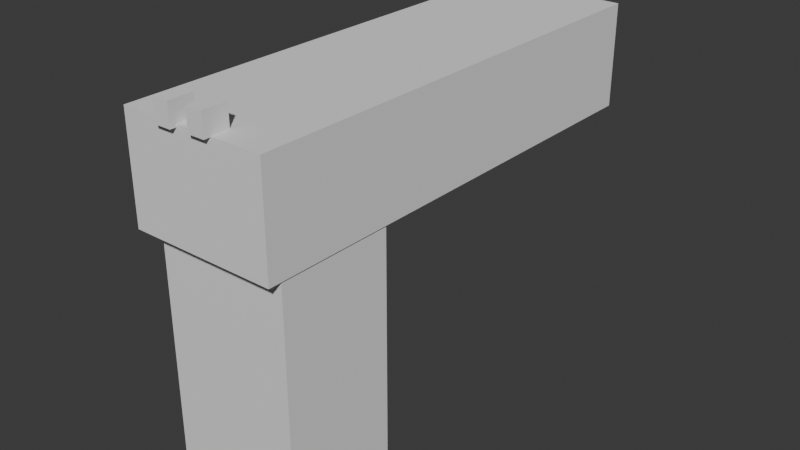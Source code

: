 # Source: pistolam.blend  (saved by Blender 4.2.66; exported with 4.5.12 LTS)
import bpy
from mathutils import Matrix  # noqa: F401  (used for matrix-valued properties, if any)

bpy.ops.wm.read_factory_settings(use_empty=True)
scene = bpy.context.scene
scene.name = 'Scene'

# ---- collections
col_collection = bpy.data.collections.new('Collection'); scene.collection.children.link(col_collection)

# ---- world
world_world = bpy.data.worlds.new('World'); scene.world = world_world
world_world.use_nodes = True; world_world.node_tree.nodes.clear()
_N = world_world.node_tree.nodes; _L = world_world.node_tree.links
n0 = _N.new('ShaderNodeOutputWorld'); n0.name = 'World Output'; n0.location = (300, 300)
n1 = _N.new('ShaderNodeBackground'); n1.name = 'Background'; n1.location = (10, 300)
n1.inputs[0].default_value = (0.05088, 0.05088, 0.05088, 1.0)
_L.new(n1.outputs[0], n0.inputs[0])
n0.is_active_output = True
world_world.color = (0.05088, 0.05088, 0.05088)
world_world.sun_shadow_jitter_overblur = 0.0

# ---- meshes
me_cubo = bpy.data.meshes.new('Cubo')
me_cubo.from_pydata([(-0.6797, -4.049, -0.486), (-0.6797, -4.049, 0.486), (-0.6797, 4.049, -0.486), (-0.6797, 4.049, 0.486), (0.6797, -4.049, -0.486), (0.6797, -4.049, 0.486), (0.6797, 4.049, -0.486), (0.6797, 4.049, 0.486), (-0.6797, -4.049, -0.04765), (-0.6797, 4.049, -0.04765), (0.6797, 4.049, -0.04765), (0.6797, -4.049, -0.04765), (-0.6797, -4.049, 0.2668), (-0.6797, 4.049, 0.2668), (0.6797, 4.049, 0.2668), (0.6797, -4.049, 0.2668), (0.3298, 4.049, -0.486), (0.3298, 4.049, 0.486), (0.3298, -4.049, -0.486), (0.3298, -4.049, 0.486), (0.3298, -4.049, -0.04765), (0.3298, 4.049, -0.04765), (0.3298, -4.049, 0.2668), (0.3298, 4.049, 0.2668), (-0.2733, 4.049, -0.486), (-0.2733, -4.049, 0.486), (-0.2733, -4.049, -0.04765), (-0.2733, -4.049, 0.2668), (-0.2733, 4.049, 0.486), (-0.2733, -4.049, -0.486), (-0.2733, 4.049, -0.04765), (-0.2733, 4.049, 0.2668)], [], [(12, 1, 3, 13), (23, 17, 7, 14), (14, 7, 5, 15), (27, 25, 1, 12), (16, 6, 4, 18), (28, 3, 1, 25), (29, 26, 8, 0), (6, 10, 11, 4), (16, 21, 10, 6), (0, 8, 9, 2), (26, 27, 12, 8), (10, 14, 15, 11), (21, 23, 14, 10), (8, 12, 13, 9), (11, 15, 22, 20), (24, 30, 21, 16), (4, 11, 20, 18), (7, 17, 19, 5), (24, 16, 18, 29), (15, 5, 19, 22), (31, 28, 17, 23), (13, 3, 28, 31), (2, 24, 29, 0), (2, 9, 30, 24), (9, 13, 31, 30), (20, 22, 27, 26), (18, 20, 26, 29), (17, 28, 25, 19), (22, 19, 25, 27)])
_uv = me_cubo.uv_layers.new(name='Mapa UV')
_uv.uv.foreach_set('vector', [0.5686, 0.0, 0.625, 0.0, 0.625, 0.25, 0.5686, 0.25, 0.5686, 0.4356, 0.625, 0.4356, 0.625, 0.5, 0.5686, 0.5, 0.5686, 0.5, 0.625, 0.5, 0.625, 0.75, 0.5686, 0.75, 0.5686, 0.9253, 0.625, 0.9253, 0.625, 1.0, 0.5686, 1.0, 0.3106, 0.5, 0.375, 0.5, 0.375, 0.75, 0.3106, 0.75, 0.8003, 0.5, 0.875, 0.5, 0.875, 0.75, 0.8003, 0.75, 0.375, 0.9253, 0.4877, 0.9253, 0.4877, 1.0, 0.375, 1.0, 0.375, 0.5, 0.4877, 0.5, 0.4877, 0.75, 0.375, 0.75, 0.375, 0.4356, 0.4877, 0.4356, 0.4877, 0.5, 0.375, 0.5, 0.375, 0.0, 0.4877, 0.0, 0.4877, 0.25, 0.375, 0.25, 0.4877, 0.9253, 0.5686, 0.9253, 0.5686, 1.0, 0.4877, 1.0, 0.4877, 0.5, 0.5686, 0.5, 0.5686, 0.75, 0.4877, 0.75, 0.4877, 0.4356, 0.5686, 0.4356, 0.5686, 0.5, 0.4877, 0.5, 0.4877, 0.0, 0.5686, 0.0, 0.5686, 0.25, 0.4877, 0.25, 0.4877, 0.75, 0.5686, 0.75, 0.5686, 0.8144, 0.4877, 0.8144, 0.375, 0.3247, 0.4877, 0.3247, 0.4877, 0.4356, 0.375, 0.4356, 0.375, 0.75, 0.4877, 0.75, 0.4877, 0.8144, 0.375, 0.8144, 0.625, 0.5, 0.6894, 0.5, 0.6894, 0.75, 0.625, 0.75, 0.1997, 0.5, 0.3106, 0.5, 0.3106, 0.75, 0.1997, 0.75, 0.5686, 0.75, 0.625, 0.75, 0.625, 0.8144, 0.5686, 0.8144, 0.5686, 0.3247, 0.625, 0.3247, 0.625, 0.4356, 0.5686, 0.4356, 0.5686, 0.25, 0.625, 0.25, 0.625, 0.3247, 0.5686, 0.3247, 0.125, 0.5, 0.1997, 0.5, 0.1997, 0.75, 0.125, 0.75, 0.375, 0.25, 0.4877, 0.25, 0.4877, 0.3247, 0.375, 0.3247, 0.4877, 0.25, 0.5686, 0.25, 0.5686, 0.3247, 0.4877, 0.3247, 0.4877, 0.8144, 0.5686, 0.8144, 0.5686, 0.9253, 0.4877, 0.9253, 0.375, 0.8144, 0.4877, 0.8144, 0.4877, 0.9253, 0.375, 0.9253, 0.6894, 0.5, 0.8003, 0.5, 0.8003, 0.75, 0.6894, 0.75, 0.5686, 0.8144, 0.625, 0.8144, 0.625, 0.9253, 0.5686, 0.9253])
me_cubo.update()
me_cubo_001 = bpy.data.meshes.new('Cubo.001')
me_cubo_001.from_pydata([(-0.6193, -0.5428, -1.423), (-0.6193, -0.5428, 1.423), (-0.6193, 0.5428, -1.423), (-0.6193, 0.5428, 1.423), (0.6193, -0.5428, -1.423), (0.6193, -0.5428, 1.423), (0.6193, 0.5428, -1.423), (0.6193, 0.5428, 1.423)], [], [(0, 1, 3, 2), (2, 3, 7, 6), (6, 7, 5, 4), (4, 5, 1, 0), (2, 6, 4, 0), (7, 3, 1, 5)])
_uv = me_cubo_001.uv_layers.new(name='Mapa UV')
_uv.uv.foreach_set('vector', [0.375, 0.0, 0.625, 0.0, 0.625, 0.25, 0.375, 0.25, 0.375, 0.25, 0.625, 0.25, 0.625, 0.5, 0.375, 0.5, 0.375, 0.5, 0.625, 0.5, 0.625, 0.75, 0.375, 0.75, 0.375, 0.75, 0.625, 0.75, 0.625, 1.0, 0.375, 1.0, 0.125, 0.5, 0.375, 0.5, 0.375, 0.75, 0.125, 0.75, 0.625, 0.5, 0.875, 0.5, 0.875, 0.75, 0.625, 0.75])
me_cubo_001.update()
me_cubo_002 = bpy.data.meshes.new('Cubo.002')
me_cubo_002.from_pydata([(-0.09576, -0.5902, -0.1406), (-0.09576, -0.5902, 0.1406), (-0.09576, 0.5902, -0.1406), (-0.09576, 0.5902, 0.1406), (0.09576, -0.5902, -0.1406), (0.09576, -0.5902, 0.1406), (0.09576, 0.5902, -0.1406), (0.09576, 0.5902, 0.1406)], [], [(0, 1, 3, 2), (2, 3, 7, 6), (6, 7, 5, 4), (4, 5, 1, 0), (2, 6, 4, 0), (7, 3, 1, 5)])
_uv = me_cubo_002.uv_layers.new(name='Mapa UV')
_uv.uv.foreach_set('vector', [0.375, 0.0, 0.625, 0.0, 0.625, 0.25, 0.375, 0.25, 0.375, 0.25, 0.625, 0.25, 0.625, 0.5, 0.375, 0.5, 0.375, 0.5, 0.625, 0.5, 0.625, 0.75, 0.375, 0.75, 0.375, 0.75, 0.625, 0.75, 0.625, 1.0, 0.375, 1.0, 0.125, 0.5, 0.375, 0.5, 0.375, 0.75, 0.125, 0.75, 0.625, 0.5, 0.875, 0.5, 0.875, 0.75, 0.625, 0.75])
me_cubo_002.update()
me_cubo_003 = bpy.data.meshes.new('Cubo.003')
me_cubo_003.from_pydata([(-0.07645, -0.1136, -0.2856), (-0.07645, -0.1136, 0.2856), (-0.07645, 0.1136, -0.2856), (-0.07645, 0.1136, 0.2856), (0.07645, -0.1136, -0.2856), (0.07645, -0.1136, 0.2856), (0.07645, 0.1136, -0.2856), (0.07645, 0.1136, 0.2856)], [], [(0, 1, 3, 2), (2, 3, 7, 6), (6, 7, 5, 4), (4, 5, 1, 0), (2, 6, 4, 0), (7, 3, 1, 5)])
_uv = me_cubo_003.uv_layers.new(name='Mapa UV')
_uv.uv.foreach_set('vector', [0.375, 0.0, 0.625, 0.0, 0.625, 0.25, 0.375, 0.25, 0.375, 0.25, 0.625, 0.25, 0.625, 0.5, 0.375, 0.5, 0.375, 0.5, 0.625, 0.5, 0.625, 0.75, 0.375, 0.75, 0.375, 0.75, 0.625, 0.75, 0.625, 1.0, 0.375, 1.0, 0.125, 0.5, 0.375, 0.5, 0.375, 0.75, 0.125, 0.75, 0.625, 0.5, 0.875, 0.5, 0.875, 0.75, 0.625, 0.75])
me_cubo_003.update()
me_cubo_005 = bpy.data.meshes.new('Cubo.005')
me_cubo_005.from_pydata([(-0.07645, -0.1136, -0.2856), (-0.07645, -0.1136, 0.2856), (-0.07645, 0.1136, -0.2856), (-0.07645, 0.1136, 0.2856), (0.07645, -0.1136, -0.2856), (0.07645, -0.1136, 0.2856), (0.07645, 0.1136, -0.2856), (0.07645, 0.1136, 0.2856)], [], [(0, 1, 3, 2), (2, 3, 7, 6), (6, 7, 5, 4), (4, 5, 1, 0), (2, 6, 4, 0), (7, 3, 1, 5)])
_uv = me_cubo_005.uv_layers.new(name='Mapa UV')
_uv.uv.foreach_set('vector', [0.375, 0.0, 0.625, 0.0, 0.625, 0.25, 0.375, 0.25, 0.375, 0.25, 0.625, 0.25, 0.625, 0.5, 0.375, 0.5, 0.375, 0.5, 0.625, 0.5, 0.625, 0.75, 0.375, 0.75, 0.375, 0.75, 0.625, 0.75, 0.625, 1.0, 0.375, 1.0, 0.125, 0.5, 0.375, 0.5, 0.375, 0.75, 0.125, 0.75, 0.625, 0.5, 0.875, 0.5, 0.875, 0.75, 0.625, 0.75])
me_cubo_005.update()

# ---- objects
ob_cubo = bpy.data.objects.new('Cubo', me_cubo)
ob_cubo_001 = bpy.data.objects.new('Cubo.001', me_cubo_001)
ob_cubo_002 = bpy.data.objects.new('Cubo.002', me_cubo_002)
ob_cubo_003 = bpy.data.objects.new('Cubo.003', me_cubo_003)
ob_cubo_004 = bpy.data.objects.new('Cubo.004', me_cubo_005)

# ---- transforms, parenting, visibility, modifiers, constraints
ob_cubo.location = (0.2523, -4.691, 2.855)
ob_cubo.scale = (1.0, 0.5447, 1.0)
ob_cubo_001.location = (0.2994, -6.223, 1.423)
ob_cubo_002.location = (0.2496, -5.54, 2.237)
ob_cubo_002.rotation_euler = (-1.571, -1.571, 0.0)
ob_cubo_002.scale = (1.0, 0.4401, 1.0)
ob_cubo_003.location = (0.05643, -6.842, 3.42)
ob_cubo_003.scale = (1.0, 1.0, 0.357)
ob_cubo_004.location = (0.3931, -6.842, 3.437)
ob_cubo_004.scale = (1.0, 1.0, 0.357)

# ---- collection membership
col_collection.objects.link(ob_cubo)
col_collection.objects.link(ob_cubo_001)
col_collection.objects.link(ob_cubo_002)
col_collection.objects.link(ob_cubo_003)
col_collection.objects.link(ob_cubo_004)

# ---- scene / render settings (as saved in the file)
scene.frame_start = 1; scene.frame_end = 250; scene.frame_set(1)
scene.render.engine = 'BLENDER_EEVEE_NEXT'
bpy.context.view_layer.update()

# ---- added for rendering (the .blend has no active camera and no usable light): camera, sun
cam_auto = bpy.data.cameras.new('AutoCamera')
cam_auto.lens = 50.0
cam_auto.sensor_width = 36.0
cam_auto.clip_end = 1000.0
ob_auto_camera = bpy.data.objects.new('AutoCamera', cam_auto)
scene.collection.objects.link(ob_auto_camera)
ob_auto_camera.location = (5.67496, -11.2276, 6.1076)
ob_auto_camera.rotation_euler = (1.09748, -7.21219e-08, 0.694738)
scene.camera = ob_auto_camera
light_auto_sun = bpy.data.lights.new('AutoSun', 'SUN')
light_auto_sun.energy = 3.0
light_auto_sun.angle = 0.0523599
ob_auto_sun = bpy.data.objects.new('AutoSun', light_auto_sun)
scene.collection.objects.link(ob_auto_sun)
ob_auto_sun.rotation_euler = (0.872665, 0.174533, 0.523599)
bpy.context.view_layer.update()
